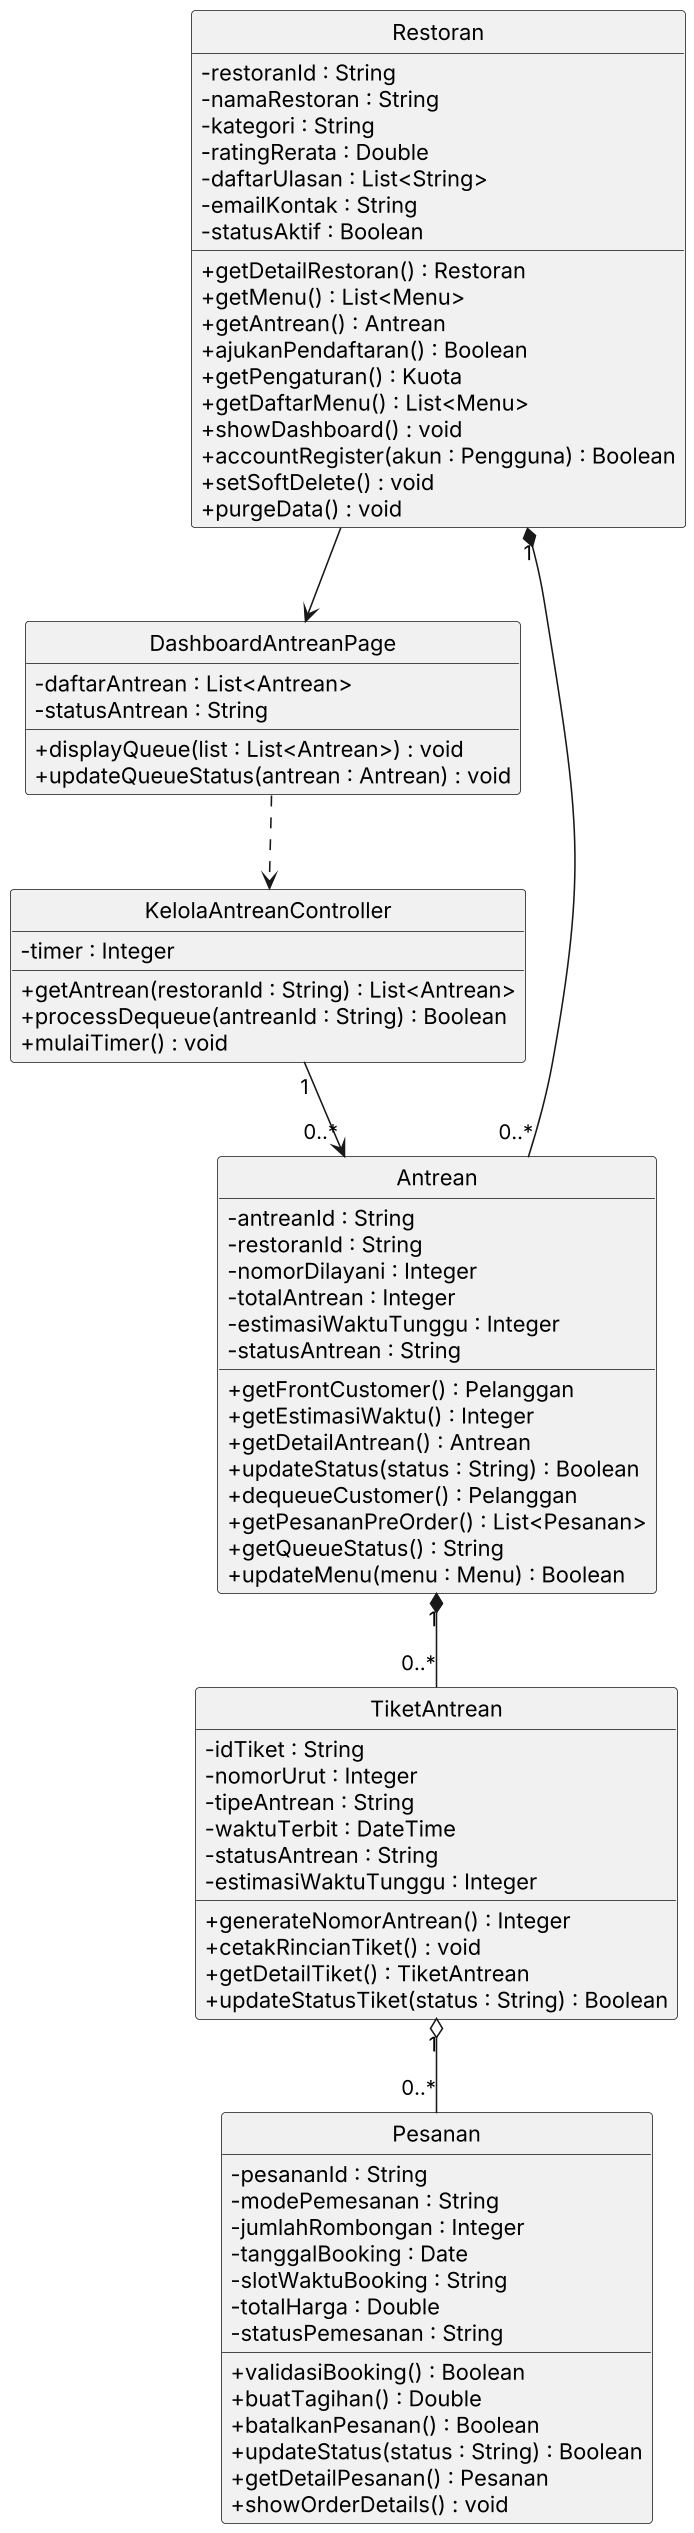

The diagram above was rendered by PlantUML. Its source (embedded in the PNG):
@startuml UC09_Class
skinparamlocked dpi 150
skinparam monochrome true
skinparam shadowing false
skinparam classAttributeIconSize 0
hide circle

class DashboardAntreanPage {
  - daftarAntrean : List<Antrean>
  - statusAntrean : String
  + displayQueue(list : List<Antrean>) : void
  + updateQueueStatus(antrean : Antrean) : void
}

class KelolaAntreanController {
  - timer : Integer
  + getAntrean(restoranId : String) : List<Antrean>
  + processDequeue(antreanId : String) : Boolean
  + mulaiTimer() : void
}

class Restoran {
  - restoranId : String
  - namaRestoran : String
  - kategori : String
  - ratingRerata : Double
  - daftarUlasan : List<String>
  - emailKontak : String
  - statusAktif : Boolean
  + getDetailRestoran() : Restoran
  + getMenu() : List<Menu>
  + getAntrean() : Antrean
  + ajukanPendaftaran() : Boolean
  + getPengaturan() : Kuota
  + getDaftarMenu() : List<Menu>
  + showDashboard() : void
  + accountRegister(akun : Pengguna) : Boolean
  + setSoftDelete() : void
  + purgeData() : void
}

class Antrean {
  - antreanId : String
  - restoranId : String
  - nomorDilayani : Integer
  - totalAntrean : Integer
  - estimasiWaktuTunggu : Integer
  - statusAntrean : String
  + getFrontCustomer() : Pelanggan
  + getEstimasiWaktu() : Integer
  + getDetailAntrean() : Antrean
  + updateStatus(status : String) : Boolean
  + dequeueCustomer() : Pelanggan
  + getPesananPreOrder() : List<Pesanan>
  + getQueueStatus() : String
  + updateMenu(menu : Menu) : Boolean
}

class TiketAntrean {
  - idTiket : String
  - nomorUrut : Integer
  - tipeAntrean : String
  - waktuTerbit : DateTime
  - statusAntrean : String
  - estimasiWaktuTunggu : Integer
  + generateNomorAntrean() : Integer
  + cetakRincianTiket() : void
  + getDetailTiket() : TiketAntrean
  + updateStatusTiket(status : String) : Boolean
}

class Pesanan {
  - pesananId : String
  - modePemesanan : String
  - jumlahRombongan : Integer
  - tanggalBooking : Date
  - slotWaktuBooking : String
  - totalHarga : Double
  - statusPemesanan : String
  + validasiBooking() : Boolean
  + buatTagihan() : Double
  + batalkanPesanan() : Boolean
  + updateStatus(status : String) : Boolean
  + getDetailPesanan() : Pesanan
  + showOrderDetails() : void
}

DashboardAntreanPage ..> KelolaAntreanController
KelolaAntreanController "1" --> "0..*" Antrean
Restoran --> DashboardAntreanPage
Restoran "1" *-- "0..*" Antrean
Antrean "1" *-- "0..*" TiketAntrean
TiketAntrean "1" o-- "0..*" Pesanan
@enduml